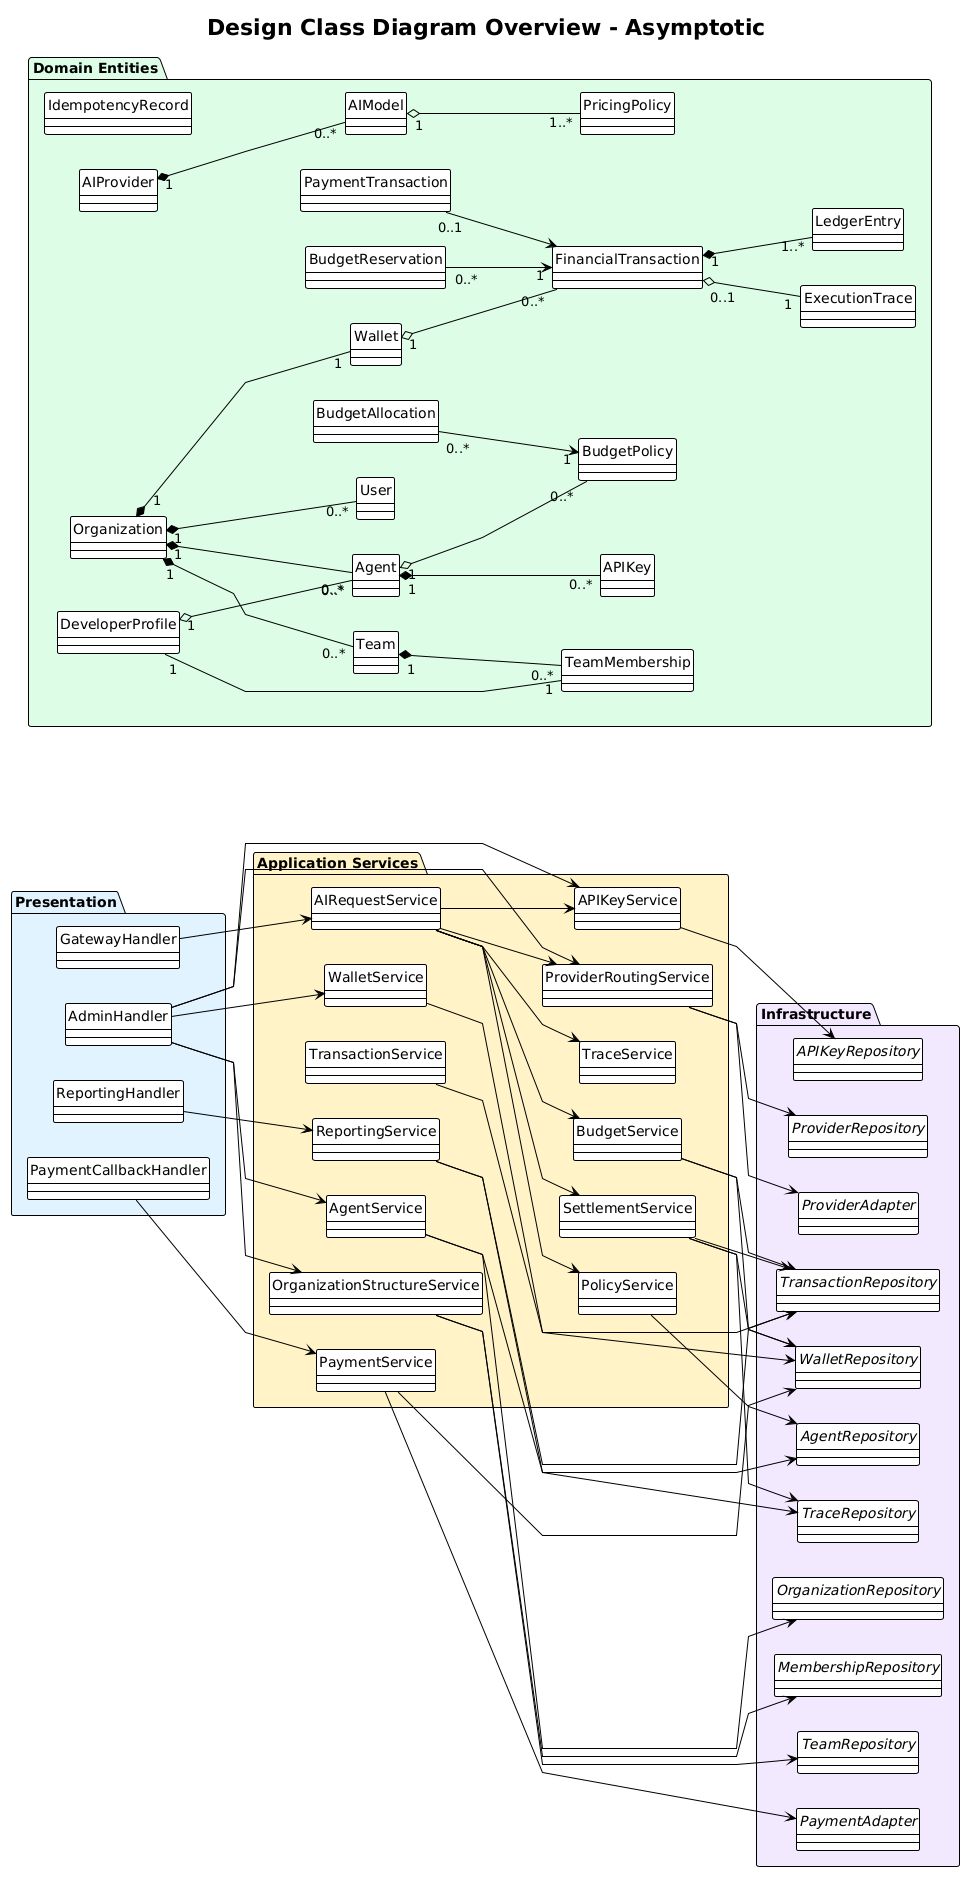

The diagram above was rendered by PlantUML. Its source (embedded in the PNG):
@startuml
!theme plain

title Design Class Diagram Overview - Asymptotic

left to right direction
hide circle
skinparam shadowing false
skinparam linetype polyline
skinparam classAttributeIconSize 0
skinparam defaultFontName "Arial"

package "Presentation" #E0F2FE {
  class GatewayHandler
  class AdminHandler
  class PaymentCallbackHandler
  class ReportingHandler
}

package "Application Services" #FEF3C7 {
  class AIRequestService
  class AgentService
  class OrganizationStructureService
  class APIKeyService
  class BudgetService
  class PolicyService
  class ProviderRoutingService
  class SettlementService
  class WalletService
  class TransactionService
  class TraceService
  class PaymentService
  class ReportingService
}

package "Domain Entities" #DCFCE7 {
  class Organization
  class User
  class Team
  class TeamMembership
  class DeveloperProfile
  class Agent
  class APIKey
  class Wallet
  class BudgetPolicy
  class BudgetAllocation
  class BudgetReservation
  class FinancialTransaction
  class LedgerEntry
  class PaymentTransaction
  class AIProvider
  class AIModel
  class PricingPolicy
  class IdempotencyRecord
  class ExecutionTrace
}

package "Infrastructure" #F3E8FF {
  interface OrganizationRepository
  interface TeamRepository
  interface MembershipRepository
  interface AgentRepository
  interface APIKeyRepository
  interface WalletRepository
  interface TransactionRepository
  interface ProviderRepository
  interface TraceRepository
  interface ProviderAdapter
  interface PaymentAdapter
}

GatewayHandler --> AIRequestService
AdminHandler --> AgentService
AdminHandler --> OrganizationStructureService
AdminHandler --> APIKeyService
AdminHandler --> WalletService
AdminHandler --> ProviderRoutingService
PaymentCallbackHandler --> PaymentService
ReportingHandler --> ReportingService

AIRequestService --> APIKeyService
AIRequestService --> PolicyService
AIRequestService --> BudgetService
AIRequestService --> ProviderRoutingService
AIRequestService --> SettlementService
AIRequestService --> TraceService

AgentService --> AgentRepository
AgentService --> OrganizationRepository
OrganizationStructureService --> TeamRepository
OrganizationStructureService --> MembershipRepository
APIKeyService --> APIKeyRepository
BudgetService --> WalletRepository
BudgetService --> TransactionRepository
PolicyService --> AgentRepository
ProviderRoutingService --> ProviderRepository
ProviderRoutingService --> ProviderAdapter
SettlementService --> TransactionRepository
SettlementService --> WalletRepository
SettlementService --> TraceRepository
WalletService --> WalletRepository
TransactionService --> TransactionRepository
PaymentService --> PaymentAdapter
PaymentService --> WalletRepository
ReportingService --> TransactionRepository
ReportingService --> TraceRepository

Organization "1" *-- "0..*" User
Organization "1" *-- "0..*" Team
Team "1" *-- "0..*" TeamMembership
DeveloperProfile "1" -- "1" TeamMembership
DeveloperProfile "1" o-- "0..*" Agent
Organization "1" *-- "0..*" Agent
Organization "1" *-- "1" Wallet
Agent "1" *-- "0..*" APIKey
Agent "1" o-- "0..*" BudgetPolicy
BudgetAllocation "0..*" --> "1" BudgetPolicy
BudgetReservation "0..*" --> "1" FinancialTransaction
Wallet "1" o-- "0..*" FinancialTransaction
FinancialTransaction "1" *-- "1..*" LedgerEntry
FinancialTransaction "0..1" o-- "1" ExecutionTrace
AIProvider "1" *-- "0..*" AIModel
AIModel "1" o-- "1..*" PricingPolicy
PaymentTransaction "0..1" --> FinancialTransaction

@enduml